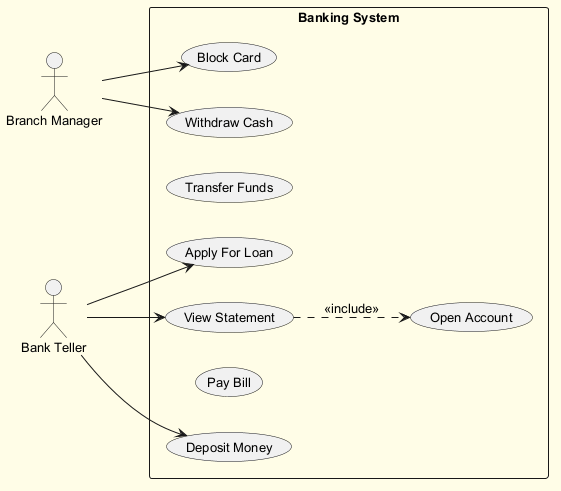

The diagram above was rendered by PlantUML. Its source (embedded in the PNG):
@startuml
skinparam backgroundColor #FFFDE7
skinparam classBackgroundColor #FFF9C4
skinparam classBorderColor #F57F17
skinparam defaultFontSize 13
left to right direction
actor "Branch Manager" as BM
actor "Bank Teller" as BT
rectangle "Banking System" {
  usecase "Block Card" as UC_BlockCard
  usecase "Open Account" as UC_OpenAccount
  usecase "Apply For Loan" as UC_ApplyForLoan
  usecase "Transfer Funds" as UC_TransferFunds
  usecase "View Statement" as UC_ViewStatement
  usecase "Withdraw Cash" as UC_WithdrawCash
  usecase "Pay Bill" as UC_PayBill
  usecase "Deposit Money" as UC_DepositMoney
}
BM --> UC_WithdrawCash
BM --> UC_BlockCard
BT --> UC_DepositMoney
BT --> UC_ApplyForLoan
BT --> UC_ViewStatement
UC_ViewStatement ..> UC_OpenAccount : <<include>>
@enduml